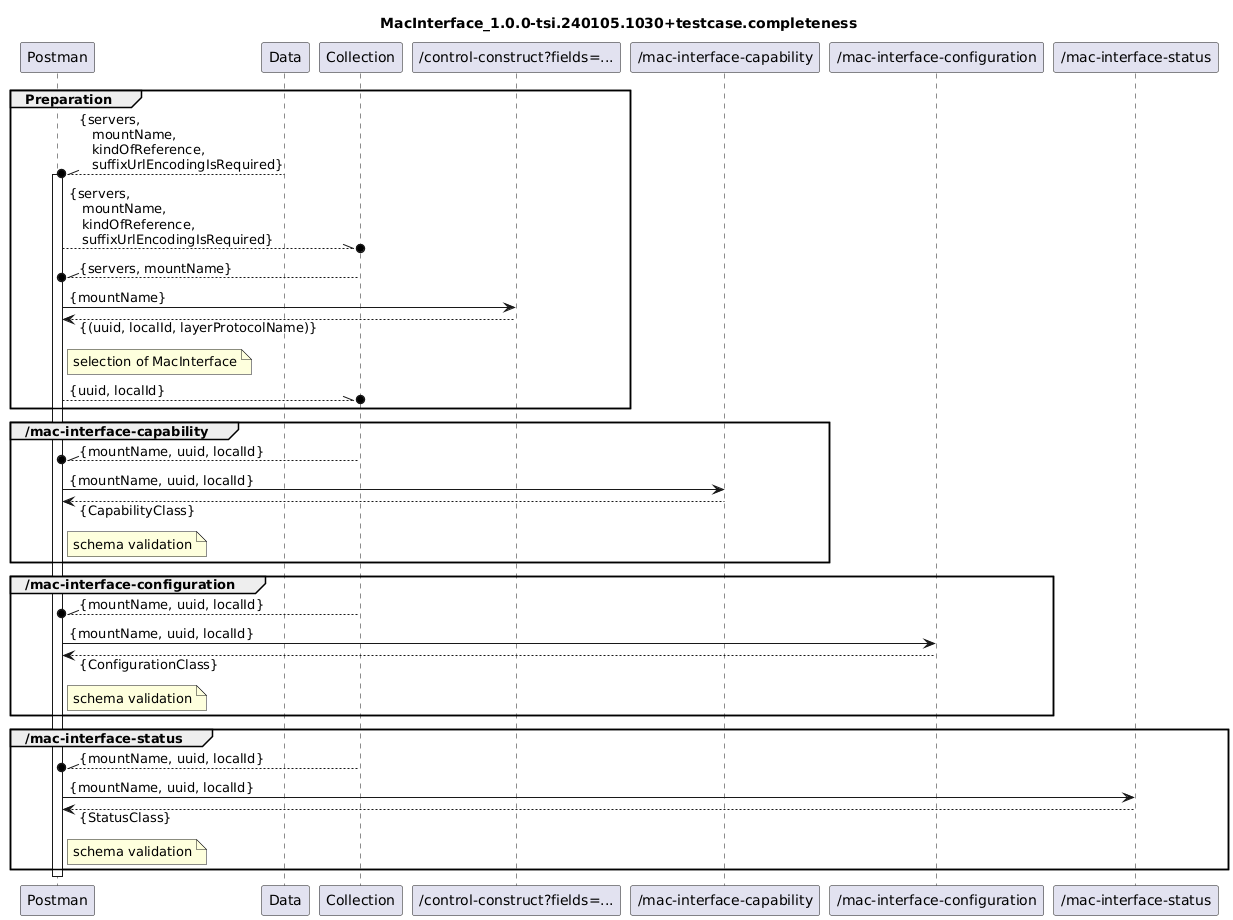

The diagram above was rendered by PlantUML. Its source (embedded in the PNG):
@startuml
skinparam responseMessageBelowArrow true

title
MacInterface_1.0.0-tsi.240105.1030+testcase.completeness
end title

participant "Postman" as Postman
participant "Data" as Data
participant "Collection" as Collection

participant "/control-construct?fields=..." as ListOfLTPUuidAndLidPairsAndNames

participant "/mac-interface-capability" as Capability
participant "/mac-interface-configuration" as Configuration
participant "/mac-interface-status" as Status

group Preparation
  Data --\\o Postman : {servers,\n   mountName,\n   kindOfReference,\n   suffixUrlEncodingIsRequired}
  activate Postman
  Postman --\\o Collection : {servers,\n   mountName,\n   kindOfReference,\n   suffixUrlEncodingIsRequired}

  Collection --\\o Postman : {servers, mountName}
  Postman -> ListOfLTPUuidAndLidPairsAndNames : {mountName}
  Postman <-- ListOfLTPUuidAndLidPairsAndNames : {(uuid, localId, layerProtocolName)}
  note right Postman
    selection of MacInterface
  end note
  Postman --\\o Collection : {uuid, localId}
end

group /mac-interface-capability
  Collection --\\o Postman : {mountName, uuid, localId}
  Postman -> Capability : {mountName, uuid, localId}
  Postman <-- Capability : {CapabilityClass}
  note right Postman
    schema validation
  end note
end

group /mac-interface-configuration
  Collection --\\o Postman : {mountName, uuid, localId}
  Postman -> Configuration : {mountName, uuid, localId}
  Postman <-- Configuration : {ConfigurationClass}
  note right Postman
    schema validation
  end note
end

group /mac-interface-status
  Collection --\\o Postman : {mountName, uuid, localId}
  Postman -> Status : {mountName, uuid, localId}
  Postman <-- Status : {StatusClass}
  note right Postman
    schema validation
  end note
end

deactivate Postman
@enduml